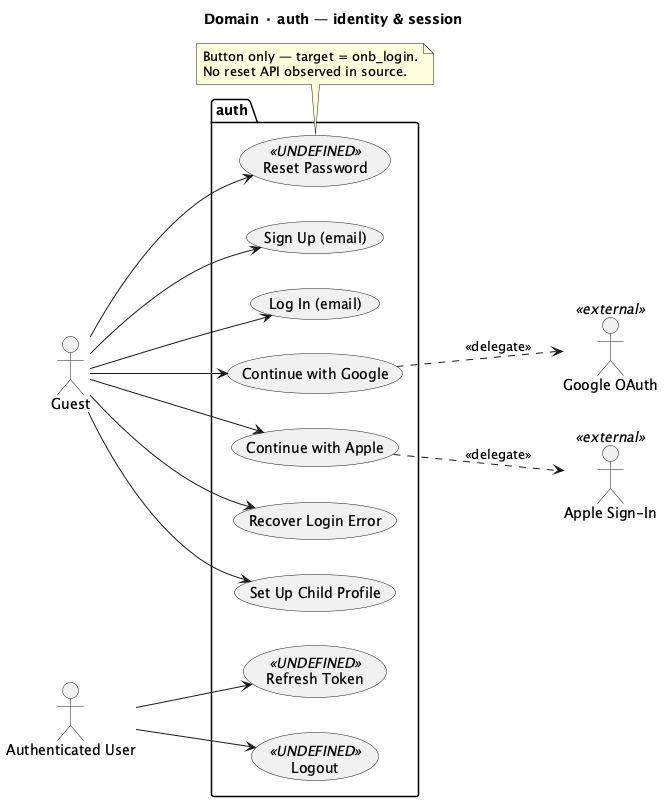

The diagram above was rendered by PlantUML. Its source (embedded in the PNG):
@startuml TBOT-Auth
title Domain · auth — identity & session
left to right direction

actor Guest
actor "Authenticated User" as AuthUser
actor "Google OAuth" as Google <<external>>
actor "Apple Sign-In" as Apple <<external>>

package "auth" {
  usecase "Sign Up (email)"          as UC_AUTH_SIGNUP
  usecase "Log In (email)"           as UC_AUTH_LOGIN
  usecase "Continue with Google"     as UC_AUTH_GOOGLE
  usecase "Continue with Apple"      as UC_AUTH_APPLE
  usecase "Reset Password"           as UC_AUTH_RESET <<UNDEFINED>>
  usecase "Recover Login Error"      as UC_AUTH_ERR
  usecase "Set Up Child Profile"     as UC_AUTH_CHILD
  usecase "Refresh Token"            as UC_AUTH_REFRESH <<UNDEFINED>>
  usecase "Logout"                   as UC_AUTH_LOGOUT <<UNDEFINED>>
}

Guest    --> UC_AUTH_SIGNUP
Guest    --> UC_AUTH_LOGIN
Guest    --> UC_AUTH_GOOGLE
Guest    --> UC_AUTH_APPLE
Guest    --> UC_AUTH_RESET
Guest    --> UC_AUTH_ERR
Guest    --> UC_AUTH_CHILD
AuthUser --> UC_AUTH_REFRESH
AuthUser --> UC_AUTH_LOGOUT

UC_AUTH_GOOGLE ..> Google : <<delegate>>
UC_AUTH_APPLE  ..> Apple  : <<delegate>>

note bottom of UC_AUTH_RESET
  Button only — target = onb_login.
  No reset API observed in source.
end note

' [exit] success → kid-hub (UC_HUB_VIEW)
' Files: src/features/auth/LoginPage.jsx, src/features/auth/ChildProfilePage.jsx
' Store: src/store/auth.store.js
@enduml